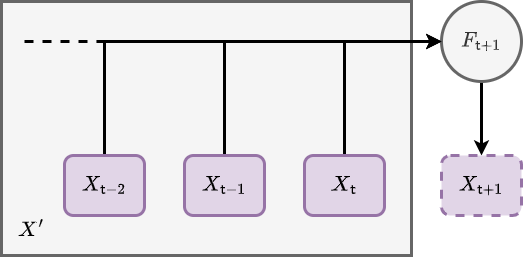

The diagram above was exported from draw.io. Its source (the exported page's mxGraphModel, read from the mxfile embedded in the PNG):
<mxGraphModel dx="880" dy="595" grid="1" gridSize="10" guides="1" tooltips="1" connect="1" arrows="1" fold="1" page="1" pageScale="1" pageWidth="827" pageHeight="1169" math="1" shadow="0">
  <root>
    <mxCell id="0" />
    <mxCell id="1" parent="0" />
    <mxCell id="19D4J8hgr6ENOOBGDxL2-20" value="" style="rounded=0;whiteSpace=wrap;html=1;strokeWidth=3;fontSize=18;fillColor=#f5f5f5;strokeColor=#666666;fontColor=#333333;" vertex="1" parent="1">
      <mxGeometry x="80" y="106" width="410" height="254" as="geometry" />
    </mxCell>
    <mxCell id="19D4J8hgr6ENOOBGDxL2-8" style="edgeStyle=orthogonalEdgeStyle;rounded=0;orthogonalLoop=1;jettySize=auto;html=1;entryX=0.5;entryY=0;entryDx=0;entryDy=0;fontSize=18;strokeWidth=3;" edge="1" parent="1" source="19D4J8hgr6ENOOBGDxL2-3" target="19D4J8hgr6ENOOBGDxL2-7">
      <mxGeometry relative="1" as="geometry" />
    </mxCell>
    <mxCell id="19D4J8hgr6ENOOBGDxL2-3" value="&lt;font style=&quot;font-size: 18px;&quot;&gt;$$F_{{\sf t}+1}$$&lt;/font&gt;" style="ellipse;whiteSpace=wrap;html=1;aspect=fixed;fillColor=#f5f5f5;fontColor=#333333;strokeColor=#666666;strokeWidth=3;" vertex="1" parent="1">
      <mxGeometry x="520" y="106" width="80" height="80" as="geometry" />
    </mxCell>
    <mxCell id="19D4J8hgr6ENOOBGDxL2-15" style="edgeStyle=orthogonalEdgeStyle;rounded=0;orthogonalLoop=1;jettySize=auto;html=1;entryX=0;entryY=0.5;entryDx=0;entryDy=0;strokeWidth=3;fontSize=18;exitX=0.5;exitY=0;exitDx=0;exitDy=0;" edge="1" parent="1" source="19D4J8hgr6ENOOBGDxL2-4" target="19D4J8hgr6ENOOBGDxL2-3">
      <mxGeometry relative="1" as="geometry">
        <Array as="points">
          <mxPoint x="303" y="146" />
        </Array>
      </mxGeometry>
    </mxCell>
    <mxCell id="19D4J8hgr6ENOOBGDxL2-4" value="$$X_{{\sf t}-1}$$" style="rounded=1;whiteSpace=wrap;html=1;strokeWidth=3;fontSize=18;fillColor=#e1d5e7;strokeColor=#9673a6;" vertex="1" parent="1">
      <mxGeometry x="263" y="260" width="80" height="60" as="geometry" />
    </mxCell>
    <mxCell id="19D4J8hgr6ENOOBGDxL2-14" style="edgeStyle=orthogonalEdgeStyle;rounded=0;orthogonalLoop=1;jettySize=auto;html=1;entryX=0;entryY=0.5;entryDx=0;entryDy=0;strokeWidth=3;fontSize=18;exitX=0.5;exitY=0;exitDx=0;exitDy=0;" edge="1" parent="1" source="19D4J8hgr6ENOOBGDxL2-5" target="19D4J8hgr6ENOOBGDxL2-3">
      <mxGeometry relative="1" as="geometry">
        <Array as="points">
          <mxPoint x="423" y="146" />
        </Array>
      </mxGeometry>
    </mxCell>
    <mxCell id="19D4J8hgr6ENOOBGDxL2-5" value="$$X_{{\sf t}}$$" style="rounded=1;whiteSpace=wrap;html=1;strokeWidth=3;fontSize=18;fillColor=#e1d5e7;strokeColor=#9673a6;" vertex="1" parent="1">
      <mxGeometry x="383" y="260" width="80" height="60" as="geometry" />
    </mxCell>
    <mxCell id="19D4J8hgr6ENOOBGDxL2-16" style="edgeStyle=orthogonalEdgeStyle;rounded=0;orthogonalLoop=1;jettySize=auto;html=1;entryX=0;entryY=0.5;entryDx=0;entryDy=0;strokeWidth=3;fontSize=18;exitX=0.5;exitY=0;exitDx=0;exitDy=0;" edge="1" parent="1" source="19D4J8hgr6ENOOBGDxL2-6" target="19D4J8hgr6ENOOBGDxL2-3">
      <mxGeometry relative="1" as="geometry">
        <Array as="points">
          <mxPoint x="183" y="146" />
        </Array>
      </mxGeometry>
    </mxCell>
    <mxCell id="19D4J8hgr6ENOOBGDxL2-6" value="$$X_{{\sf t}-2}$$" style="rounded=1;whiteSpace=wrap;html=1;strokeWidth=3;fontSize=18;fillColor=#e1d5e7;strokeColor=#9673a6;" vertex="1" parent="1">
      <mxGeometry x="143" y="260" width="80" height="60" as="geometry" />
    </mxCell>
    <mxCell id="19D4J8hgr6ENOOBGDxL2-7" value="$$X_{{\sf t}+1}$$" style="rounded=1;whiteSpace=wrap;html=1;strokeWidth=3;fontSize=18;fillColor=#e1d5e7;strokeColor=#9673a6;dashed=1;" vertex="1" parent="1">
      <mxGeometry x="520" y="260" width="80" height="60" as="geometry" />
    </mxCell>
    <mxCell id="19D4J8hgr6ENOOBGDxL2-17" value="" style="endArrow=none;html=1;rounded=0;strokeWidth=3;fontSize=18;dashed=1;" edge="1" parent="1">
      <mxGeometry width="50" height="50" relative="1" as="geometry">
        <mxPoint x="103" y="146" as="sourcePoint" />
        <mxPoint x="183" y="146" as="targetPoint" />
      </mxGeometry>
    </mxCell>
    <mxCell id="19D4J8hgr6ENOOBGDxL2-21" value="$$X'$$" style="text;html=1;strokeColor=none;fillColor=none;align=center;verticalAlign=middle;whiteSpace=wrap;rounded=0;fontSize=18;" vertex="1" parent="1">
      <mxGeometry x="80" y="320" width="60" height="30" as="geometry" />
    </mxCell>
  </root>
</mxGraphModel>